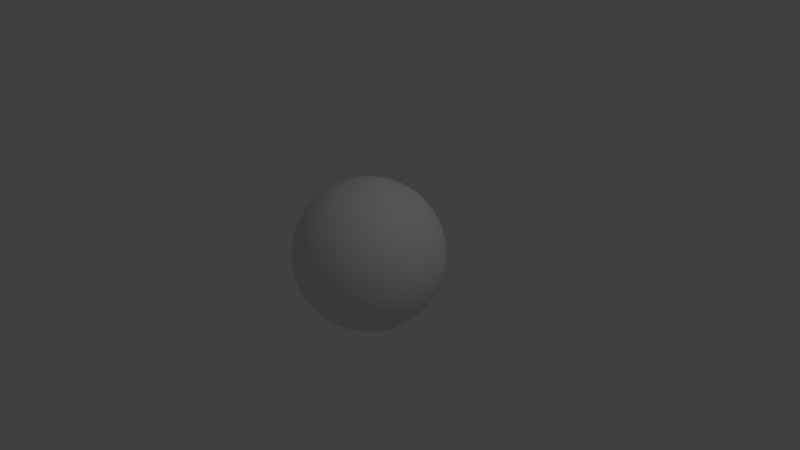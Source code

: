 # Source: VideoVR.blend  (saved by Blender 2.78.0; exported with 4.5.12 LTS)
import bpy
from mathutils import Matrix  # noqa: F401  (used for matrix-valued properties, if any)

bpy.ops.wm.read_factory_settings(use_empty=True)
scene = bpy.context.scene
scene.name = 'Scene'

# ---- collections
col_collection_1 = bpy.data.collections.new('Collection 1'); scene.collection.children.link(col_collection_1)

# ---- world
world_world = bpy.data.worlds.new('World'); scene.world = world_world
world_world.color = (0.05088, 0.05088, 0.05088)
world_world.use_sun_shadow = False
world_world.sun_shadow_jitter_overblur = 0.0
world_world.cycles.sampling_method = 'MANUAL'

# ---- cameras
cam_camera = bpy.data.cameras.new('Camera')
cam_camera.clip_end = 100.0
cam_camera.lens = 35.0
cam_camera.sensor_width = 32.0
cam_camera.sensor_height = 18.0
cam_camera.ortho_scale = 7.314
cam_camera.dof.focus_distance = 0.0
cam_camera.dof.aperture_fstop = 128.0

# ---- lights
light_lamp = bpy.data.lights.new('Lamp', 'POINT')
light_lamp.transmission_factor = 0.0
light_lamp.cutoff_distance = 30.0
light_lamp.energy = 100.0
light_lamp.shadow_buffer_clip_start = 1.001
light_lamp.shadow_soft_size = 0.1
light_lamp.shadow_maximum_resolution = 0.006
light_lamp.use_absolute_resolution = True

# ---- meshes
me_sphere = bpy.data.meshes.new('Sphere')
me_sphere.from_pydata([(0.03806, 0.1913, 0.9808), (0.07466, 0.3753, 0.9239), (0.1084, 0.5449, 0.8315), (0.1379, 0.6935, 0.7071), (0.1622, 0.8155, 0.5556), (0.1802, 0.9061, 0.3827), (0.1913, 0.9619, 0.1951), (0.1951, 0.9808, 7.55e-08), (0.1913, 0.9619, -0.1951), (0.1802, 0.9061, -0.3827), (0.1622, 0.8155, -0.5556), (0.1379, 0.6935, -0.7071), (0.1084, 0.5449, -0.8315), (0.07466, 0.3753, -0.9239), (0.03806, 0.1913, -0.9808), (0.07466, 0.1802, 0.9808), (0.1464, 0.3536, 0.9239), (0.2126, 0.5133, 0.8315), (0.2706, 0.6533, 0.7071), (0.3182, 0.7682, 0.5556), (0.3536, 0.8536, 0.3827), (0.3753, 0.9061, 0.1951), (0.3827, 0.9239, 7.55e-08), (0.3753, 0.9061, -0.1951), (0.3536, 0.8536, -0.3827), (0.3182, 0.7682, -0.5556), (0.2706, 0.6533, -0.7071), (0.2126, 0.5133, -0.8315), (0.1464, 0.3536, -0.9239), (0.07466, 0.1802, -0.9808), (0.1084, 0.1622, 0.9808), (0.2126, 0.3182, 0.9239), (0.3087, 0.4619, 0.8315), (0.3928, 0.5879, 0.7071), (0.4619, 0.6913, 0.5556), (0.5133, 0.7682, 0.3827), (0.5449, 0.8155, 0.1951), (0.5556, 0.8315, 7.55e-08), (0.5449, 0.8155, -0.1951), (0.5133, 0.7682, -0.3827), (0.4619, 0.6913, -0.5556), (0.3928, 0.5879, -0.7071), (0.3087, 0.4619, -0.8315), (0.2126, 0.3182, -0.9239), (0.1084, 0.1622, -0.9808), (0.1379, 0.1379, 0.9808), (0.2706, 0.2706, 0.9239), (0.3928, 0.3928, 0.8315), (0.5, 0.5, 0.7071), (0.5879, 0.5879, 0.5556), (0.6533, 0.6533, 0.3827), (0.6935, 0.6935, 0.1951), (0.7071, 0.7071, 7.55e-08), (0.6935, 0.6935, -0.1951), (0.6533, 0.6533, -0.3827), (0.5879, 0.5879, -0.5556), (0.5, 0.5, -0.7071), (0.3928, 0.3928, -0.8315), (0.2706, 0.2706, -0.9239), (0.1379, 0.1379, -0.9808), (0.1622, 0.1084, 0.9808), (0.3182, 0.2126, 0.9239), (0.4619, 0.3087, 0.8315), (0.5879, 0.3928, 0.7071), (0.6913, 0.4619, 0.5556), (0.7682, 0.5133, 0.3827), (0.8155, 0.5449, 0.1951), (0.8315, 0.5556, 7.55e-08), (0.8155, 0.5449, -0.1951), (0.7682, 0.5133, -0.3827), (0.6913, 0.4619, -0.5556), (0.5879, 0.3928, -0.7071), (0.4619, 0.3087, -0.8315), (0.3182, 0.2126, -0.9239), (0.1622, 0.1084, -0.9808), (4.284e-08, -3.129e-07, -1.008), (0.1802, 0.07466, 0.9808), (0.3536, 0.1464, 0.9239), (0.5133, 0.2126, 0.8315), (0.6533, 0.2706, 0.7071), (0.7682, 0.3182, 0.5556), (0.8536, 0.3536, 0.3827), (0.9061, 0.3753, 0.1951), (0.9239, 0.3827, 7.55e-08), (0.9061, 0.3753, -0.1951), (0.8536, 0.3536, -0.3827), (0.7682, 0.3182, -0.5556), (0.6533, 0.2706, -0.7071), (0.5133, 0.2126, -0.8315), (0.3536, 0.1464, -0.9239), (0.1802, 0.07466, -0.9808), (0.1913, 0.03806, 0.9808), (0.3753, 0.07466, 0.9239), (0.5449, 0.1084, 0.8315), (0.6935, 0.1379, 0.7071), (0.8155, 0.1622, 0.5556), (0.9061, 0.1802, 0.3827), (0.9619, 0.1913, 0.1951), (0.9808, 0.1951, 7.55e-08), (0.9619, 0.1913, -0.1951), (0.9061, 0.1802, -0.3827), (0.8155, 0.1622, -0.5556), (0.6935, 0.1379, -0.7071), (0.5449, 0.1084, -0.8315), (0.3753, 0.07466, -0.9239), (0.1913, 0.03806, -0.9808), (0.1951, -3.266e-07, 0.9808), (0.3827, -3.192e-07, 0.9239), (0.5556, -3.117e-07, 0.8315), (0.7071, -3.192e-07, 0.7071), (0.8315, -3.341e-07, 0.5556), (0.9239, -2.745e-07, 0.3827), (0.9808, -3.937e-07, 0.1951), (1.0, -3.788e-07, 7.55e-08), (0.9808, -3.937e-07, -0.1951), (0.9239, -2.298e-07, -0.3827), (0.8315, -3.341e-07, -0.5556), (0.7071, -3.192e-07, -0.7071), (0.5556, -3.415e-07, -0.8315), (0.3827, -3.043e-07, -0.9239), (0.1951, -3.08e-07, -0.9808), (0.1913, -0.03806, 0.9808), (0.3753, -0.07466, 0.9239), (0.5449, -0.1084, 0.8315), (0.6935, -0.138, 0.7071), (0.8155, -0.1622, 0.5556), (0.9061, -0.1802, 0.3827), (0.9619, -0.1913, 0.1951), (0.9808, -0.1951, 7.55e-08), (0.9619, -0.1913, -0.1951), (0.9061, -0.1802, -0.3827), (0.8155, -0.1622, -0.5556), (0.6935, -0.138, -0.7071), (0.5449, -0.1084, -0.8315), (0.3753, -0.07466, -0.9239), (0.1913, -0.03806, -0.9808), (0.1802, -0.07466, 0.9808), (0.3536, -0.1464, 0.9239), (0.5133, -0.2126, 0.8315), (0.6533, -0.2706, 0.7071), (0.7682, -0.3182, 0.5556), (0.8536, -0.3536, 0.3827), (0.9061, -0.3753, 0.1951), (0.9239, -0.3827, 7.55e-08), (0.9061, -0.3753, -0.1951), (0.8536, -0.3536, -0.3827), (0.7682, -0.3182, -0.5556), (0.6533, -0.2706, -0.7071), (0.5133, -0.2126, -0.8315), (0.3536, -0.1464, -0.9239), (0.1802, -0.07466, -0.9808), (0.1622, -0.1084, 0.9808), (0.3182, -0.2126, 0.9239), (0.4619, -0.3087, 0.8315), (0.5879, -0.3928, 0.7071), (0.6913, -0.4619, 0.5556), (0.7682, -0.5133, 0.3827), (0.8155, -0.5449, 0.1951), (0.8315, -0.5556, 7.55e-08), (0.8155, -0.5449, -0.1951), (0.7682, -0.5133, -0.3827), (0.6913, -0.4619, -0.5556), (0.5879, -0.3928, -0.7071), (0.4619, -0.3087, -0.8315), (0.3182, -0.2126, -0.9239), (0.1622, -0.1084, -0.9808), (0.1379, -0.138, 0.9808), (0.2706, -0.2706, 0.9239), (0.3928, -0.3928, 0.8315), (0.5, -0.5, 0.7071), (0.5879, -0.5879, 0.5556), (0.6533, -0.6533, 0.3827), (0.6935, -0.6935, 0.1951), (0.7071, -0.7071, 7.55e-08), (0.6935, -0.6935, -0.1951), (0.6533, -0.6533, -0.3827), (0.5879, -0.5879, -0.5556), (0.5, -0.5, -0.7071), (0.3928, -0.3928, -0.8315), (0.2706, -0.2706, -0.9239), (0.1379, -0.138, -0.9808), (0.1084, -0.1622, 0.9808), (0.2126, -0.3182, 0.9239), (0.3087, -0.4619, 0.8315), (0.3928, -0.5879, 0.7071), (0.4619, -0.6913, 0.5556), (0.5133, -0.7682, 0.3827), (0.5449, -0.8155, 0.1951), (0.5556, -0.8315, 7.55e-08), (0.5449, -0.8155, -0.1951), (0.5133, -0.7682, -0.3827), (0.4619, -0.6913, -0.5556), (0.3928, -0.5879, -0.7071), (0.3087, -0.4619, -0.8315), (0.2126, -0.3182, -0.9239), (0.1084, -0.1622, -0.9808), (0.07466, -0.1802, 0.9808), (0.1464, -0.3536, 0.9239), (0.2126, -0.5133, 0.8315), (0.2706, -0.6533, 0.7071), (0.3182, -0.7682, 0.5556), (0.3536, -0.8536, 0.3827), (0.3753, -0.9061, 0.1951), (0.3827, -0.9239, 7.55e-08), (0.3753, -0.9061, -0.1951), (0.3536, -0.8536, -0.3827), (0.3182, -0.7682, -0.5556), (0.2706, -0.6533, -0.7071), (0.2126, -0.5133, -0.8315), (0.1464, -0.3536, -0.9239), (0.07466, -0.1802, -0.9808), (0.03806, -0.1913, 0.9808), (0.07466, -0.3753, 0.9239), (0.1084, -0.5449, 0.8315), (0.1379, -0.6935, 0.7071), (0.1622, -0.8155, 0.5556), (0.1802, -0.9061, 0.3827), (0.1913, -0.9619, 0.1951), (0.1951, -0.9808, 7.55e-08), (0.1913, -0.9619, -0.1951), (0.1802, -0.9061, -0.3827), (0.1622, -0.8155, -0.5556), (0.1379, -0.6935, -0.7071), (0.1084, -0.5449, -0.8315), (0.07466, -0.3753, -0.9239), (0.03806, -0.1913, -0.9808), (-7.212e-09, -0.1951, 0.9808), (4.122e-08, -0.3827, 0.9239), (2.632e-08, -0.5556, 0.8315), (-2.584e-08, -0.7071, 0.7071), (-8.544e-08, -0.8315, 0.5556), (6.357e-08, -0.9239, 0.3827), (-8.544e-08, -0.9808, 0.1951), (-1.003e-07, -1.0, 7.55e-08), (-8.544e-08, -0.9808, -0.1951), (6.357e-08, -0.9239, -0.3827), (-8.544e-08, -0.8315, -0.5556), (-2.584e-08, -0.7071, -0.7071), (-1.094e-08, -0.5556, -0.8315), (3.964e-09, -0.3827, -0.9239), (3.964e-09, -0.1951, -0.9808), (-0.03806, -0.1913, 0.9808), (-0.07466, -0.3753, 0.9239), (-0.1084, -0.5449, 0.8315), (-0.1379, -0.6935, 0.7071), (-0.1622, -0.8155, 0.5556), (-0.1802, -0.9061, 0.3827), (-0.1913, -0.9619, 0.1951), (-0.1951, -0.9808, 7.55e-08), (-0.1913, -0.9619, -0.1951), (-0.1802, -0.9061, -0.3827), (-0.1622, -0.8155, -0.5556), (-0.1379, -0.6935, -0.7071), (-0.1084, -0.5449, -0.8315), (-0.07466, -0.3753, -0.9239), (-0.03806, -0.1913, -0.9808), (-0.07466, -0.1802, 0.9808), (-0.1464, -0.3536, 0.9239), (-0.2126, -0.5133, 0.8315), (-0.2706, -0.6533, 0.7071), (-0.3182, -0.7682, 0.5556), (-0.3536, -0.8536, 0.3827), (-0.3753, -0.9061, 0.1951), (-0.3827, -0.9239, 7.55e-08), (-0.3753, -0.9061, -0.1951), (-0.3536, -0.8536, -0.3827), (-0.3182, -0.7682, -0.5556), (-0.2706, -0.6533, -0.7071), (-0.2126, -0.5133, -0.8315), (-0.1464, -0.3536, -0.9239), (-0.07466, -0.1802, -0.9808), (4.284e-08, -3.129e-07, 1.008), (-0.1084, -0.1622, 0.9808), (-0.2126, -0.3182, 0.9239), (-0.3087, -0.4619, 0.8315), (-0.3928, -0.5879, 0.7071), (-0.4619, -0.6913, 0.5556), (-0.5133, -0.7682, 0.3827), (-0.5449, -0.8155, 0.1951), (-0.5556, -0.8315, 7.55e-08), (-0.5449, -0.8155, -0.1951), (-0.5133, -0.7682, -0.3827), (-0.4619, -0.6913, -0.5556), (-0.3928, -0.5879, -0.7071), (-0.3087, -0.4619, -0.8315), (-0.2126, -0.3182, -0.9239), (-0.1084, -0.1622, -0.9808), (-0.1379, -0.138, 0.9808), (-0.2706, -0.2706, 0.9239), (-0.3928, -0.3928, 0.8315), (-0.5, -0.5, 0.7071), (-0.5879, -0.5879, 0.5556), (-0.6533, -0.6533, 0.3827), (-0.6935, -0.6935, 0.1951), (-0.7071, -0.7071, 7.55e-08), (-0.6935, -0.6935, -0.1951), (-0.6533, -0.6533, -0.3827), (-0.5879, -0.5879, -0.5556), (-0.5, -0.5, -0.7071), (-0.3928, -0.3928, -0.8315), (-0.2706, -0.2706, -0.9239), (-0.1379, -0.1379, -0.9808), (-0.1622, -0.1084, 0.9808), (-0.3182, -0.2126, 0.9239), (-0.4619, -0.3087, 0.8315), (-0.5879, -0.3928, 0.7071), (-0.6913, -0.4619, 0.5556), (-0.7682, -0.5133, 0.3827), (-0.8155, -0.5449, 0.1951), (-0.8315, -0.5556, 7.55e-08), (-0.8155, -0.5449, -0.1951), (-0.7682, -0.5133, -0.3827), (-0.6913, -0.4619, -0.5556), (-0.5879, -0.3928, -0.7071), (-0.4619, -0.3087, -0.8315), (-0.3182, -0.2126, -0.9239), (-0.1622, -0.1084, -0.9808), (-0.1802, -0.07466, 0.9808), (-0.3536, -0.1464, 0.9239), (-0.5133, -0.2126, 0.8315), (-0.6533, -0.2706, 0.7071), (-0.7682, -0.3182, 0.5556), (-0.8536, -0.3536, 0.3827), (-0.9061, -0.3753, 0.1951), (-0.9239, -0.3827, 7.55e-08), (-0.9061, -0.3753, -0.1951), (-0.8536, -0.3536, -0.3827), (-0.7682, -0.3182, -0.5556), (-0.6533, -0.2706, -0.7071), (-0.5133, -0.2126, -0.8315), (-0.3536, -0.1464, -0.9239), (-0.1802, -0.07466, -0.9808), (-0.1913, -0.03806, 0.9808), (-0.3753, -0.07466, 0.9239), (-0.5449, -0.1084, 0.8315), (-0.6935, -0.1379, 0.7071), (-0.8155, -0.1622, 0.5556), (-0.9061, -0.1802, 0.3827), (-0.9619, -0.1913, 0.1951), (-0.9808, -0.1951, 7.55e-08), (-0.9619, -0.1913, -0.1951), (-0.9061, -0.1802, -0.3827), (-0.8155, -0.1622, -0.5556), (-0.6935, -0.1379, -0.7071), (-0.5449, -0.1084, -0.8315), (-0.3753, -0.07466, -0.9239), (-0.1913, -0.03806, -0.9808), (-0.1951, -3.117e-07, 0.9808), (-0.3827, -2.819e-07, 0.9239), (-0.5556, -2.819e-07, 0.8315), (-0.7071, -1.851e-07, 0.7071), (-0.8315, -1.404e-07, 0.5556), (-0.9239, -3.192e-07, 0.3827), (-0.9808, -9.567e-08, 0.1951), (-1.0, -1.404e-07, 7.55e-08), (-0.9808, -9.567e-08, -0.1951), (-0.9239, -3.192e-07, -0.3827), (-0.8315, -1.404e-07, -0.5556), (-0.7071, -1.851e-07, -0.7071), (-0.5556, -2.596e-07, -0.8315), (-0.3827, -2.521e-07, -0.9239), (-0.1951, -3.155e-07, -0.9808), (-0.1913, 0.03806, 0.9808), (-0.3753, 0.07466, 0.9239), (-0.5449, 0.1084, 0.8315), (-0.6935, 0.1379, 0.7071), (-0.8155, 0.1622, 0.5556), (-0.9061, 0.1802, 0.3827), (-0.9619, 0.1913, 0.1951), (-0.9808, 0.1951, 7.55e-08), (-0.9619, 0.1913, -0.1951), (-0.9061, 0.1802, -0.3827), (-0.8155, 0.1622, -0.5556), (-0.6935, 0.1379, -0.7071), (-0.5449, 0.1084, -0.8315), (-0.3753, 0.07466, -0.9239), (-0.1913, 0.03806, -0.9808), (-0.1802, 0.07466, 0.9808), (-0.3536, 0.1464, 0.9239), (-0.5133, 0.2126, 0.8315), (-0.6533, 0.2706, 0.7071), (-0.7682, 0.3182, 0.5556), (-0.8536, 0.3536, 0.3827), (-0.9061, 0.3753, 0.1951), (-0.9239, 0.3827, 7.55e-08), (-0.9061, 0.3753, -0.1951), (-0.8536, 0.3536, -0.3827), (-0.7682, 0.3182, -0.5556), (-0.6533, 0.2706, -0.7071), (-0.5133, 0.2126, -0.8315), (-0.3536, 0.1464, -0.9239), (-0.1802, 0.07466, -0.9808), (-0.1622, 0.1084, 0.9808), (-0.3182, 0.2126, 0.9239), (-0.4619, 0.3087, 0.8315), (-0.5879, 0.3928, 0.7071), (-0.6913, 0.4619, 0.5556), (-0.7682, 0.5133, 0.3827), (-0.8155, 0.5449, 0.1951), (-0.8315, 0.5556, 7.55e-08), (-0.8155, 0.5449, -0.1951), (-0.7682, 0.5133, -0.3827), (-0.6913, 0.4619, -0.5556), (-0.5879, 0.3928, -0.7071), (-0.4619, 0.3087, -0.8315), (-0.3182, 0.2126, -0.9239), (-0.1622, 0.1084, -0.9808), (-0.1379, 0.1379, 0.9808), (-0.2706, 0.2706, 0.9239), (-0.3928, 0.3928, 0.8315), (-0.5, 0.5, 0.7071), (-0.5879, 0.5879, 0.5556), (-0.6533, 0.6533, 0.3827), (-0.6935, 0.6935, 0.1951), (-0.7071, 0.7071, 7.55e-08), (-0.6935, 0.6935, -0.1951), (-0.6533, 0.6533, -0.3827), (-0.5879, 0.5879, -0.5556), (-0.5, 0.5, -0.7071), (-0.3928, 0.3928, -0.8315), (-0.2706, 0.2706, -0.9239), (-0.1379, 0.1379, -0.9808), (-0.1084, 0.1622, 0.9808), (-0.2126, 0.3182, 0.9239), (-0.3087, 0.4619, 0.8315), (-0.3928, 0.5879, 0.7071), (-0.4619, 0.6913, 0.5556), (-0.5133, 0.7682, 0.3827), (-0.5449, 0.8155, 0.1951), (-0.5556, 0.8315, 7.55e-08), (-0.5449, 0.8155, -0.1951), (-0.5133, 0.7682, -0.3827), (-0.4619, 0.6913, -0.5556), (-0.3928, 0.5879, -0.7071), (-0.3087, 0.4619, -0.8315), (-0.2126, 0.3182, -0.9239), (-0.1084, 0.1622, -0.9808), (-0.07466, 0.1802, 0.9808), (-0.1464, 0.3536, 0.9239), (-0.2126, 0.5133, 0.8315), (-0.2706, 0.6533, 0.7071), (-0.3182, 0.7682, 0.5556), (-0.3536, 0.8536, 0.3827), (-0.3753, 0.9061, 0.1951), (-0.3827, 0.9239, 7.55e-08), (-0.3753, 0.9061, -0.1951), (-0.3536, 0.8536, -0.3827), (-0.3182, 0.7682, -0.5556), (-0.2706, 0.6533, -0.7071), (-0.2126, 0.5133, -0.8315), (-0.1464, 0.3536, -0.9239), (-0.07466, 0.1802, -0.9808), (-0.03806, 0.1913, 0.9808), (-0.07466, 0.3753, 0.9239), (-0.1084, 0.5449, 0.8315), (-0.1379, 0.6935, 0.7071), (-0.1622, 0.8155, 0.5556), (-0.1802, 0.9061, 0.3827), (-0.1913, 0.9619, 0.1951), (-0.1951, 0.9808, 7.55e-08), (-0.1913, 0.9619, -0.1951), (-0.1802, 0.9061, -0.3827), (-0.1622, 0.8155, -0.5556), (-0.1379, 0.6935, -0.7071), (-0.1084, 0.5449, -0.8315), (-0.07466, 0.3753, -0.9239), (-0.03806, 0.1913, -0.9808), (3.749e-08, 0.1951, 0.9808), (7.847e-08, 0.3827, 0.9239), (1.083e-07, 0.5556, 0.8315), (1.53e-07, 0.7071, 0.7071), (2.722e-07, 0.8315, 0.5556), (6.357e-08, 0.9239, 0.3827), (2.573e-07, 0.9808, 0.1951), (2.722e-07, 1.0, 7.55e-08), (2.573e-07, 0.9808, -0.1951), (6.357e-08, 0.9239, -0.3827), (2.722e-07, 0.8315, -0.5556), (1.53e-07, 0.7071, -0.7071), (1.232e-07, 0.5556, -0.8315), (7.847e-08, 0.3827, -0.9239), (1.514e-08, 0.1951, -0.9808), (4.098e-08, -3.129e-07, 1.008), (4.098e-08, -3.129e-07, -1.008), (4.098e-08, -3.129e-07, 1.008), (4.098e-08, -3.129e-07, -1.008), (4.47e-08, -3.129e-07, 1.008), (4.47e-08, -3.129e-07, -1.008), (4.47e-08, -3.166e-07, 1.008), (4.47e-08, -3.166e-07, -1.008), (4.47e-08, -3.166e-07, 1.008), (4.47e-08, -3.166e-07, -1.008), (4.47e-08, -3.148e-07, 1.008), (4.47e-08, -3.148e-07, -1.008), (4.47e-08, -3.155e-07, 1.008), (4.47e-08, -3.155e-07, -1.008), (4.47e-08, -3.148e-07, 1.008), (4.47e-08, -3.148e-07, -1.008), (4.47e-08, -3.166e-07, 1.008), (4.47e-08, -3.166e-07, -1.008), (4.47e-08, -3.166e-07, 1.008), (4.47e-08, -3.166e-07, -1.008), (4.47e-08, -3.129e-07, 1.008), (4.47e-08, -3.129e-07, -1.008), (4.098e-08, -3.129e-07, 1.008), (4.098e-08, -3.129e-07, -1.008), (4.098e-08, -3.129e-07, 1.008), (4.098e-08, -3.129e-07, -1.008), (4.284e-08, -3.129e-07, 1.008), (4.284e-08, -3.129e-07, -1.008), (4.232e-08, -3.129e-07, 1.008), (4.232e-08, -3.129e-07, -1.008), (4.284e-08, -3.129e-07, 1.008), (4.284e-08, -3.129e-07, -1.008), (4.098e-08, -3.129e-07, 1.008), (4.098e-08, -3.129e-07, -1.008), (4.098e-08, -3.129e-07, 1.008), (4.098e-08, -3.129e-07, -1.008), (4.47e-08, -3.129e-07, 1.008), (4.47e-08, -3.129e-07, -1.008), (4.47e-08, -3.166e-07, 1.008), (4.47e-08, -3.166e-07, -1.008), (4.47e-08, -3.166e-07, 1.008), (4.47e-08, -3.166e-07, -1.008), (4.47e-08, -3.148e-07, 1.008), (4.47e-08, -3.148e-07, -1.008), (4.47e-08, -3.155e-07, 1.008), (4.47e-08, -3.155e-07, -1.008), (4.47e-08, -3.148e-07, 1.008), (4.47e-08, -3.148e-07, -1.008), (4.47e-08, -3.166e-07, 1.008), (4.47e-08, -3.166e-07, -1.008), (4.47e-08, -3.166e-07, 1.008), (4.47e-08, -3.166e-07, -1.008), (4.47e-08, -3.129e-07, 1.008), (4.47e-08, -3.129e-07, -1.008), (4.098e-08, -3.129e-07, 1.008), (4.098e-08, -3.129e-07, -1.008), (4.098e-08, -3.129e-07, 1.008), (4.098e-08, -3.129e-07, -1.008), (4.284e-08, -3.129e-07, 1.008), (4.284e-08, -3.129e-07, -1.008), (4.232e-08, -3.129e-07, 1.008), (4.232e-08, -3.129e-07, -1.008)], [], [(473, 472, 5, 6), (481, 480, 13, 14), (474, 473, 6, 7), (150, 165, 501, 499), (240, 255, 513, 511), (475, 474, 7, 8), (468, 467, 0, 1), (476, 475, 8, 9), (469, 468, 1, 2), (477, 476, 9, 10), (470, 469, 2, 3), (478, 477, 10, 11), (471, 470, 3, 4), (479, 478, 11, 12), (472, 471, 4, 5), (480, 479, 12, 13), (5, 4, 19, 20), (13, 12, 27, 28), (6, 5, 20, 21), (14, 13, 28, 29), (7, 6, 21, 22), (15, 0, 271, 482), (59, 74, 489, 487), (8, 7, 22, 23), (1, 0, 15, 16), (9, 8, 23, 24), (2, 1, 16, 17), (10, 9, 24, 25), (3, 2, 17, 18), (11, 10, 25, 26), (4, 3, 18, 19), (12, 11, 26, 27), (24, 23, 38, 39), (17, 16, 31, 32), (25, 24, 39, 40), (18, 17, 32, 33), (26, 25, 40, 41), (19, 18, 33, 34), (27, 26, 41, 42), (20, 19, 34, 35), (28, 27, 42, 43), (21, 20, 35, 36), (29, 28, 43, 44), (22, 21, 36, 37), (437, 422, 536, 538), (347, 332, 524, 526), (23, 22, 37, 38), (16, 15, 30, 31), (43, 42, 57, 58), (36, 35, 50, 51), (44, 43, 58, 59), (37, 36, 51, 52), (166, 151, 500, 502), (211, 196, 506, 508), (38, 37, 52, 53), (31, 30, 45, 46), (39, 38, 53, 54), (32, 31, 46, 47), (40, 39, 54, 55), (33, 32, 47, 48), (41, 40, 55, 56), (34, 33, 48, 49), (42, 41, 56, 57), (35, 34, 49, 50), (47, 46, 61, 62), (55, 54, 69, 70), (48, 47, 62, 63), (56, 55, 70, 71), (49, 48, 63, 64), (57, 56, 71, 72), (50, 49, 64, 65), (58, 57, 72, 73), (51, 50, 65, 66), (59, 58, 73, 74), (52, 51, 66, 67), (301, 316, 521, 519), (106, 91, 492, 494), (53, 52, 67, 68), (46, 45, 60, 61), (54, 53, 68, 69), (66, 65, 81, 82), (74, 73, 89, 90), (67, 66, 82, 83), (391, 406, 533, 531), (60, 45, 486, 488), (68, 67, 83, 84), (61, 60, 76, 77), (69, 68, 84, 85), (62, 61, 77, 78), (70, 69, 85, 86), (63, 62, 78, 79), (71, 70, 86, 87), (64, 63, 79, 80), (72, 71, 87, 88), (65, 64, 80, 81), (73, 72, 88, 89), (86, 85, 100, 101), (79, 78, 93, 94), (87, 86, 101, 102), (80, 79, 94, 95), (88, 87, 102, 103), (81, 80, 95, 96), (89, 88, 103, 104), (82, 81, 96, 97), (90, 89, 104, 105), (83, 82, 97, 98), (256, 241, 512, 514), (346, 361, 527, 525), (84, 83, 98, 99), (77, 76, 91, 92), (85, 84, 99, 100), (78, 77, 92, 93), (105, 104, 119, 120), (98, 97, 112, 113), (0, 467, 542, 271), (105, 120, 495, 493), (99, 98, 113, 114), (92, 91, 106, 107), (100, 99, 114, 115), (93, 92, 107, 108), (101, 100, 115, 116), (94, 93, 108, 109), (102, 101, 116, 117), (95, 94, 109, 110), (103, 102, 117, 118), (96, 95, 110, 111), (104, 103, 118, 119), (97, 96, 111, 112), (117, 116, 131, 132), (110, 109, 124, 125), (118, 117, 132, 133), (111, 110, 125, 126), (119, 118, 133, 134), (112, 111, 126, 127), (120, 119, 134, 135), (113, 112, 127, 128), (14, 29, 483, 75), (76, 60, 488, 490), (114, 113, 128, 129), (107, 106, 121, 122), (115, 114, 129, 130), (108, 107, 122, 123), (116, 115, 130, 131), (109, 108, 123, 124), (302, 287, 518, 520), (362, 347, 526, 528), (129, 128, 143, 144), (122, 121, 136, 137), (130, 129, 144, 145), (123, 122, 137, 138), (131, 130, 145, 146), (124, 123, 138, 139), (132, 131, 146, 147), (125, 124, 139, 140), (133, 132, 147, 148), (126, 125, 140, 141), (134, 133, 148, 149), (127, 126, 141, 142), (135, 134, 149, 150), (128, 127, 142, 143), (140, 139, 154, 155), (148, 147, 162, 163), (141, 140, 155, 156), (149, 148, 163, 164), (142, 141, 156, 157), (150, 149, 164, 165), (143, 142, 157, 158), (121, 106, 494, 496), (165, 180, 503, 501), (144, 143, 158, 159), (137, 136, 151, 152), (145, 144, 159, 160), (138, 137, 152, 153), (146, 145, 160, 161), (139, 138, 153, 154), (147, 146, 161, 162), (159, 158, 173, 174), (152, 151, 166, 167), (160, 159, 174, 175), (153, 152, 167, 168), (161, 160, 175, 176), (154, 153, 168, 169), (162, 161, 176, 177), (155, 154, 169, 170), (163, 162, 177, 178), (156, 155, 170, 171), (164, 163, 178, 179), (157, 156, 171, 172), (165, 164, 179, 180), (158, 157, 172, 173), (436, 451, 539, 537), (30, 15, 482, 484), (178, 177, 192, 193), (171, 170, 185, 186), (179, 178, 193, 194), (172, 171, 186, 187), (180, 179, 194, 195), (173, 172, 187, 188), (255, 270, 515, 513), (452, 437, 538, 540), (174, 173, 188, 189), (167, 166, 181, 182), (175, 174, 189, 190), (168, 167, 182, 183), (176, 175, 190, 191), (169, 168, 183, 184), (177, 176, 191, 192), (170, 169, 184, 185), (182, 181, 196, 197), (190, 189, 204, 205), (183, 182, 197, 198), (191, 190, 205, 206), (184, 183, 198, 199), (192, 191, 206, 207), (185, 184, 199, 200), (193, 192, 207, 208), (186, 185, 200, 201), (194, 193, 208, 209), (187, 186, 201, 202), (195, 194, 209, 210), (188, 187, 202, 203), (120, 135, 497, 495), (210, 225, 509, 507), (189, 188, 203, 204), (201, 200, 215, 216), (209, 208, 223, 224), (202, 201, 216, 217), (210, 209, 224, 225), (203, 202, 217, 218), (407, 392, 532, 534), (317, 302, 520, 522), (204, 203, 218, 219), (197, 196, 211, 212), (205, 204, 219, 220), (198, 197, 212, 213), (206, 205, 220, 221), (199, 198, 213, 214), (207, 206, 221, 222), (200, 199, 214, 215), (208, 207, 222, 223), (220, 219, 234, 235), (213, 212, 227, 228), (221, 220, 235, 236), (214, 213, 228, 229), (222, 221, 236, 237), (215, 214, 229, 230), (223, 222, 237, 238), (216, 215, 230, 231), (224, 223, 238, 239), (217, 216, 231, 232), (225, 224, 239, 240), (218, 217, 232, 233), (481, 14, 75, 543), (29, 44, 485, 483), (219, 218, 233, 234), (212, 211, 226, 227), (239, 238, 253, 254), (232, 231, 246, 247), (240, 239, 254, 255), (233, 232, 247, 248), (361, 376, 529, 527), (451, 466, 541, 539), (234, 233, 248, 249), (227, 226, 241, 242), (235, 234, 249, 250), (228, 227, 242, 243), (236, 235, 250, 251), (229, 228, 243, 244), (237, 236, 251, 252), (230, 229, 244, 245), (238, 237, 252, 253), (231, 230, 245, 246), (251, 250, 265, 266), (244, 243, 258, 259), (252, 251, 266, 267), (245, 244, 259, 260), (253, 252, 267, 268), (246, 245, 260, 261), (254, 253, 268, 269), (247, 246, 261, 262), (255, 254, 269, 270), (248, 247, 262, 263), (226, 211, 508, 510), (74, 90, 491, 489), (249, 248, 263, 264), (242, 241, 256, 257), (250, 249, 264, 265), (243, 242, 257, 258), (270, 269, 285, 286), (263, 262, 278, 279), (392, 377, 530, 532), (316, 331, 523, 521), (264, 263, 279, 280), (257, 256, 272, 273), (265, 264, 280, 281), (258, 257, 273, 274), (266, 265, 281, 282), (259, 258, 274, 275), (267, 266, 282, 283), (260, 259, 275, 276), (268, 267, 283, 284), (261, 260, 276, 277), (269, 268, 284, 285), (262, 261, 277, 278), (275, 274, 289, 290), (283, 282, 297, 298), (276, 275, 290, 291), (284, 283, 298, 299), (277, 276, 291, 292), (285, 284, 299, 300), (278, 277, 292, 293), (286, 285, 300, 301), (279, 278, 293, 294), (332, 317, 522, 524), (181, 166, 502, 504), (280, 279, 294, 295), (273, 272, 287, 288), (281, 280, 295, 296), (274, 273, 288, 289), (282, 281, 296, 297), (294, 293, 308, 309), (272, 256, 514, 516), (422, 407, 534, 536), (295, 294, 309, 310), (288, 287, 302, 303), (296, 295, 310, 311), (289, 288, 303, 304), (297, 296, 311, 312), (290, 289, 304, 305), (298, 297, 312, 313), (291, 290, 305, 306), (299, 298, 313, 314), (292, 291, 306, 307), (300, 299, 314, 315), (293, 292, 307, 308), (301, 300, 315, 316), (313, 312, 327, 328), (306, 305, 320, 321), (314, 313, 328, 329), (307, 306, 321, 322), (315, 314, 329, 330), (308, 307, 322, 323), (316, 315, 330, 331), (309, 308, 323, 324), (91, 76, 490, 492), (45, 30, 484, 486), (310, 309, 324, 325), (303, 302, 317, 318), (311, 310, 325, 326), (304, 303, 318, 319), (312, 311, 326, 327), (305, 304, 319, 320), (406, 421, 535, 533), (180, 195, 505, 503), (325, 324, 339, 340), (318, 317, 332, 333), (326, 325, 340, 341), (319, 318, 333, 334), (327, 326, 341, 342), (320, 319, 334, 335), (328, 327, 342, 343), (321, 320, 335, 336), (329, 328, 343, 344), (322, 321, 336, 337), (330, 329, 344, 345), (323, 322, 337, 338), (331, 330, 345, 346), (324, 323, 338, 339), (336, 335, 350, 351), (344, 343, 358, 359), (337, 336, 351, 352), (345, 344, 359, 360), (338, 337, 352, 353), (346, 345, 360, 361), (339, 338, 353, 354), (225, 240, 511, 509), (467, 452, 540, 542), (340, 339, 354, 355), (333, 332, 347, 348), (341, 340, 355, 356), (334, 333, 348, 349), (342, 341, 356, 357), (335, 334, 349, 350), (343, 342, 357, 358), (355, 354, 369, 370), (348, 347, 362, 363), (356, 355, 370, 371), (349, 348, 363, 364), (357, 356, 371, 372), (350, 349, 364, 365), (358, 357, 372, 373), (351, 350, 365, 366), (359, 358, 373, 374), (352, 351, 366, 367), (360, 359, 374, 375), (353, 352, 367, 368), (361, 360, 375, 376), (354, 353, 368, 369), (90, 105, 493, 491), (287, 272, 516, 518), (374, 373, 388, 389), (367, 366, 381, 382), (375, 374, 389, 390), (368, 367, 382, 383), (376, 375, 390, 391), (369, 368, 383, 384), (377, 362, 528, 530), (421, 436, 537, 535), (370, 369, 384, 385), (363, 362, 377, 378), (371, 370, 385, 386), (364, 363, 378, 379), (372, 371, 386, 387), (365, 364, 379, 380), (373, 372, 387, 388), (366, 365, 380, 381), (386, 385, 400, 401), (379, 378, 393, 394), (387, 386, 401, 402), (380, 379, 394, 395), (388, 387, 402, 403), (381, 380, 395, 396), (389, 388, 403, 404), (382, 381, 396, 397), (390, 389, 404, 405), (383, 382, 397, 398), (391, 390, 405, 406), (384, 383, 398, 399), (135, 150, 499, 497), (44, 59, 487, 485), (385, 384, 399, 400), (378, 377, 392, 393), (405, 404, 419, 420), (398, 397, 412, 413), (406, 405, 420, 421), (399, 398, 413, 414), (270, 286, 517, 515), (331, 346, 525, 523), (400, 399, 414, 415), (393, 392, 407, 408), (401, 400, 415, 416), (394, 393, 408, 409), (402, 401, 416, 417), (395, 394, 409, 410), (403, 402, 417, 418), (396, 395, 410, 411), (404, 403, 418, 419), (397, 396, 411, 412), (409, 408, 423, 424), (417, 416, 431, 432), (410, 409, 424, 425), (418, 417, 432, 433), (411, 410, 425, 426), (419, 418, 433, 434), (412, 411, 426, 427), (420, 419, 434, 435), (413, 412, 427, 428), (421, 420, 435, 436), (414, 413, 428, 429), (136, 121, 496, 498), (196, 181, 504, 506), (415, 414, 429, 430), (408, 407, 422, 423), (416, 415, 430, 431), (428, 427, 442, 443), (436, 435, 450, 451), (429, 428, 443, 444), (241, 226, 510, 512), (286, 301, 519, 517), (430, 429, 444, 445), (423, 422, 437, 438), (431, 430, 445, 446), (424, 423, 438, 439), (432, 431, 446, 447), (425, 424, 439, 440), (433, 432, 447, 448), (426, 425, 440, 441), (434, 433, 448, 449), (427, 426, 441, 442), (435, 434, 449, 450), (447, 446, 461, 462), (440, 439, 454, 455), (448, 447, 462, 463), (441, 440, 455, 456), (449, 448, 463, 464), (442, 441, 456, 457), (450, 449, 464, 465), (443, 442, 457, 458), (451, 450, 465, 466), (444, 443, 458, 459), (376, 391, 531, 529), (151, 136, 498, 500), (445, 444, 459, 460), (438, 437, 452, 453), (446, 445, 460, 461), (439, 438, 453, 454), (466, 465, 480, 481), (459, 458, 473, 474), (466, 481, 543, 541), (195, 210, 507, 505), (460, 459, 474, 475), (453, 452, 467, 468), (461, 460, 475, 476), (454, 453, 468, 469), (462, 461, 476, 477), (455, 454, 469, 470), (463, 462, 477, 478), (456, 455, 470, 471), (464, 463, 478, 479), (457, 456, 471, 472), (465, 464, 479, 480), (458, 457, 472, 473)])
me_sphere.polygons.foreach_set('use_smooth', [True] * 512)
_uv = me_sphere.uv_layers.new(name='UVMap')
_uv.uv.foreach_set('vector', [0.5, 0.5663, 0.5, 0.6327, 0.4687, 0.6327, 0.4687, 0.5663, 0.5, 0.03568, 0.5, 0.102, 0.4687, 0.102, 0.4687, 0.03568, 0.5, 0.5, 0.5, 0.5663, 0.4687, 0.5663, 0.4687, 0.5, 0.1875, 0.03568, 0.1562, 0.03568, 0.1562, 0.0, 0.1875, 0.0, 1.0, 0.03568, 0.9687, 0.03568, 0.9688, 0.0, 1.0, 0.0, 0.5, 0.4337, 0.5, 0.5, 0.4687, 0.5, 0.4687, 0.4337, 0.5, 0.898, 0.5, 0.9643, 0.4687, 0.9643, 0.4687, 0.898, 0.5, 0.3673, 0.5, 0.4337, 0.4687, 0.4337, 0.4687, 0.3673, 0.5, 0.8317, 0.5, 0.898, 0.4687, 0.898, 0.4687, 0.8317, 0.5, 0.301, 0.5, 0.3673, 0.4687, 0.3673, 0.4687, 0.301, 0.5, 0.7653, 0.5, 0.8317, 0.4687, 0.8317, 0.4687, 0.7653, 0.5, 0.2347, 0.5, 0.301, 0.4687, 0.301, 0.4687, 0.2347, 0.5, 0.699, 0.5, 0.7653, 0.4687, 0.7653, 0.4687, 0.699, 0.5, 0.1683, 0.5, 0.2347, 0.4687, 0.2347, 0.4687, 0.1683, 0.5, 0.6327, 0.5, 0.699, 0.4687, 0.699, 0.4687, 0.6327, 0.5, 0.102, 0.5, 0.1683, 0.4687, 0.1683, 0.4687, 0.102, 0.4687, 0.6327, 0.4687, 0.699, 0.4375, 0.699, 0.4375, 0.6327, 0.4687, 0.102, 0.4687, 0.1683, 0.4375, 0.1683, 0.4375, 0.102, 0.4687, 0.5663, 0.4687, 0.6327, 0.4375, 0.6327, 0.4375, 0.5663, 0.4687, 0.03568, 0.4687, 0.102, 0.4375, 0.102, 0.4375, 0.03568, 0.4687, 0.5, 0.4687, 0.5663, 0.4375, 0.5663, 0.4375, 0.5, 0.4375, 0.9643, 0.4687, 0.9643, 0.4687, 1.0, 0.4375, 1.0, 0.375, 0.03568, 0.3437, 0.03568, 0.3437, 0.0, 0.375, 0.0, 0.4687, 0.4337, 0.4687, 0.5, 0.4375, 0.5, 0.4375, 0.4337, 0.4687, 0.898, 0.4687, 0.9643, 0.4375, 0.9643, 0.4375, 0.898, 0.4687, 0.3673, 0.4687, 0.4337, 0.4375, 0.4337, 0.4375, 0.3673, 0.4687, 0.8317, 0.4687, 0.898, 0.4375, 0.898, 0.4375, 0.8317, 0.4687, 0.301, 0.4687, 0.3673, 0.4375, 0.3673, 0.4375, 0.301, 0.4687, 0.7653, 0.4687, 0.8317, 0.4375, 0.8317, 0.4375, 0.7653, 0.4687, 0.2347, 0.4687, 0.301, 0.4375, 0.301, 0.4375, 0.2347, 0.4687, 0.699, 0.4687, 0.7653, 0.4375, 0.7653, 0.4375, 0.699, 0.4687, 0.1683, 0.4687, 0.2347, 0.4375, 0.2347, 0.4375, 0.1683, 0.4375, 0.3673, 0.4375, 0.4337, 0.4062, 0.4337, 0.4062, 0.3673, 0.4375, 0.8317, 0.4375, 0.898, 0.4062, 0.898, 0.4062, 0.8317, 0.4375, 0.301, 0.4375, 0.3673, 0.4062, 0.3673, 0.4062, 0.301, 0.4375, 0.7653, 0.4375, 0.8317, 0.4062, 0.8317, 0.4062, 0.7653, 0.4375, 0.2347, 0.4375, 0.301, 0.4062, 0.301, 0.4062, 0.2347, 0.4375, 0.699, 0.4375, 0.7653, 0.4062, 0.7653, 0.4062, 0.699, 0.4375, 0.1683, 0.4375, 0.2347, 0.4062, 0.2347, 0.4062, 0.1683, 0.4375, 0.6327, 0.4375, 0.699, 0.4062, 0.699, 0.4062, 0.6327, 0.4375, 0.102, 0.4375, 0.1683, 0.4062, 0.1683, 0.4062, 0.102, 0.4375, 0.5663, 0.4375, 0.6327, 0.4062, 0.6327, 0.4062, 0.5663, 0.4375, 0.03568, 0.4375, 0.102, 0.4062, 0.102, 0.4062, 0.03568, 0.4375, 0.5, 0.4375, 0.5663, 0.4062, 0.5663, 0.4062, 0.5, 0.5625, 0.9643, 0.5938, 0.9643, 0.5938, 1.0, 0.5625, 1.0, 0.75, 0.9643, 0.7813, 0.9643, 0.7813, 1.0, 0.75, 1.0, 0.4375, 0.4337, 0.4375, 0.5, 0.4062, 0.5, 0.4062, 0.4337, 0.4375, 0.898, 0.4375, 0.9643, 0.4062, 0.9643, 0.4062, 0.898, 0.4062, 0.102, 0.4062, 0.1683, 0.375, 0.1683, 0.375, 0.102, 0.4062, 0.5663, 0.4062, 0.6327, 0.375, 0.6327, 0.375, 0.5663, 0.4062, 0.03568, 0.4062, 0.102, 0.375, 0.102, 0.375, 0.03568, 0.4062, 0.5, 0.4062, 0.5663, 0.375, 0.5663, 0.375, 0.5, 0.125, 0.9643, 0.1562, 0.9643, 0.1562, 1.0, 0.125, 1.0, 0.03125, 0.9643, 0.0625, 0.9643, 0.0625, 1.0, 0.03125, 1.0, 0.4062, 0.4337, 0.4062, 0.5, 0.375, 0.5, 0.375, 0.4337, 0.4062, 0.898, 0.4062, 0.9643, 0.375, 0.9643, 0.375, 0.898, 0.4062, 0.3673, 0.4062, 0.4337, 0.375, 0.4337, 0.375, 0.3673, 0.4062, 0.8317, 0.4062, 0.898, 0.375, 0.898, 0.375, 0.8317, 0.4062, 0.301, 0.4062, 0.3673, 0.375, 0.3673, 0.375, 0.301, 0.4062, 0.7653, 0.4062, 0.8317, 0.375, 0.8317, 0.375, 0.7653, 0.4062, 0.2347, 0.4062, 0.301, 0.375, 0.301, 0.375, 0.2347, 0.4062, 0.699, 0.4062, 0.7653, 0.375, 0.7653, 0.375, 0.699, 0.4062, 0.1683, 0.4062, 0.2347, 0.375, 0.2347, 0.375, 0.1683, 0.4062, 0.6327, 0.4062, 0.699, 0.375, 0.699, 0.375, 0.6327, 0.375, 0.8317, 0.375, 0.898, 0.3437, 0.898, 0.3437, 0.8317, 0.375, 0.301, 0.375, 0.3673, 0.3437, 0.3673, 0.3437, 0.301, 0.375, 0.7653, 0.375, 0.8317, 0.3437, 0.8317, 0.3437, 0.7653, 0.375, 0.2347, 0.375, 0.301, 0.3437, 0.301, 0.3437, 0.2347, 0.375, 0.699, 0.375, 0.7653, 0.3437, 0.7653, 0.3437, 0.699, 0.375, 0.1683, 0.375, 0.2347, 0.3437, 0.2347, 0.3437, 0.1683, 0.375, 0.6327, 0.375, 0.699, 0.3437, 0.699, 0.3437, 0.6327, 0.375, 0.102, 0.375, 0.1683, 0.3437, 0.1683, 0.3437, 0.102, 0.375, 0.5663, 0.375, 0.6327, 0.3437, 0.6327, 0.3437, 0.5663, 0.375, 0.03568, 0.375, 0.102, 0.3437, 0.102, 0.3437, 0.03568, 0.375, 0.5, 0.375, 0.5663, 0.3437, 0.5663, 0.3437, 0.5, 0.875, 0.03568, 0.8438, 0.03568, 0.8438, 0.0, 0.875, 0.0, 0.25, 0.9643, 0.2812, 0.9643, 0.2812, 1.0, 0.25, 1.0, 0.375, 0.4337, 0.375, 0.5, 0.3437, 0.5, 0.3437, 0.4337, 0.375, 0.898, 0.375, 0.9643, 0.3437, 0.9643, 0.3437, 0.898, 0.375, 0.3673, 0.375, 0.4337, 0.3437, 0.4337, 0.3437, 0.3673, 0.3437, 0.5663, 0.3437, 0.6327, 0.3125, 0.6327, 0.3125, 0.5663, 0.3437, 0.03568, 0.3437, 0.102, 0.3125, 0.102, 0.3125, 0.03568, 0.3437, 0.5, 0.3437, 0.5663, 0.3125, 0.5663, 0.3125, 0.5, 0.6875, 0.03568, 0.6563, 0.03568, 0.6563, 0.0, 0.6875, 0.0, 0.3437, 0.9643, 0.375, 0.9643, 0.375, 1.0, 0.3437, 1.0, 0.3437, 0.4337, 0.3437, 0.5, 0.3125, 0.5, 0.3125, 0.4337, 0.3437, 0.898, 0.3437, 0.9643, 0.3125, 0.9643, 0.3125, 0.898, 0.3437, 0.3673, 0.3437, 0.4337, 0.3125, 0.4337, 0.3125, 0.3673, 0.3437, 0.8317, 0.3437, 0.898, 0.3125, 0.898, 0.3125, 0.8317, 0.3437, 0.301, 0.3437, 0.3673, 0.3125, 0.3673, 0.3125, 0.301, 0.3437, 0.7653, 0.3437, 0.8317, 0.3125, 0.8317, 0.3125, 0.7653, 0.3437, 0.2347, 0.3437, 0.301, 0.3125, 0.301, 0.3125, 0.2347, 0.3437, 0.699, 0.3437, 0.7653, 0.3125, 0.7653, 0.3125, 0.699, 0.3437, 0.1683, 0.3437, 0.2347, 0.3125, 0.2347, 0.3125, 0.1683, 0.3437, 0.6327, 0.3437, 0.699, 0.3125, 0.699, 0.3125, 0.6327, 0.3437, 0.102, 0.3437, 0.1683, 0.3125, 0.1683, 0.3125, 0.102, 0.3125, 0.301, 0.3125, 0.3673, 0.2812, 0.3673, 0.2812, 0.301, 0.3125, 0.7653, 0.3125, 0.8317, 0.2812, 0.8317, 0.2812, 0.7653, 0.3125, 0.2347, 0.3125, 0.301, 0.2812, 0.301, 0.2812, 0.2347, 0.3125, 0.699, 0.3125, 0.7653, 0.2812, 0.7653, 0.2812, 0.699, 0.3125, 0.1683, 0.3125, 0.2347, 0.2812, 0.2347, 0.2812, 0.1683, 0.3125, 0.6327, 0.3125, 0.699, 0.2812, 0.699, 0.2812, 0.6327, 0.3125, 0.102, 0.3125, 0.1683, 0.2812, 0.1683, 0.2812, 0.102, 0.3125, 0.5663, 0.3125, 0.6327, 0.2812, 0.6327, 0.2812, 0.5663, 0.3125, 0.03568, 0.3125, 0.102, 0.2812, 0.102, 0.2812, 0.03568, 0.3125, 0.5, 0.3125, 0.5663, 0.2812, 0.5663, 0.2812, 0.5, 0.9375, 0.9643, 0.9687, 0.9643, 0.9688, 1.0, 0.9375, 1.0, 0.7813, 0.03568, 0.75, 0.03568, 0.75, 0.0, 0.7813, 0.0, 0.3125, 0.4337, 0.3125, 0.5, 0.2812, 0.5, 0.2812, 0.4337, 0.3125, 0.898, 0.3125, 0.9643, 0.2812, 0.9643, 0.2812, 0.898, 0.3125, 0.3673, 0.3125, 0.4337, 0.2812, 0.4337, 0.2812, 0.3673, 0.3125, 0.8317, 0.3125, 0.898, 0.2812, 0.898, 0.2812, 0.8317, 0.2812, 0.03568, 0.2812, 0.102, 0.25, 0.102, 0.25, 0.03568, 0.2812, 0.5, 0.2812, 0.5663, 0.25, 0.5663, 0.25, 0.5, 0.4687, 0.9643, 0.5, 0.9643, 0.5, 1.0, 0.4687, 1.0, 0.2812, 0.03568, 0.25, 0.03568, 0.25, 0.0, 0.2812, 0.0, 0.2812, 0.4337, 0.2812, 0.5, 0.25, 0.5, 0.25, 0.4337, 0.2812, 0.898, 0.2812, 0.9643, 0.25, 0.9643, 0.25, 0.898, 0.2812, 0.3673, 0.2812, 0.4337, 0.25, 0.4337, 0.25, 0.3673, 0.2812, 0.8317, 0.2812, 0.898, 0.25, 0.898, 0.25, 0.8317, 0.2812, 0.301, 0.2812, 0.3673, 0.25, 0.3673, 0.25, 0.301, 0.2812, 0.7653, 0.2812, 0.8317, 0.25, 0.8317, 0.25, 0.7653, 0.2812, 0.2347, 0.2812, 0.301, 0.25, 0.301, 0.25, 0.2347, 0.2812, 0.699, 0.2812, 0.7653, 0.25, 0.7653, 0.25, 0.699, 0.2812, 0.1683, 0.2812, 0.2347, 0.25, 0.2347, 0.25, 0.1683, 0.2812, 0.6327, 0.2812, 0.699, 0.25, 0.699, 0.25, 0.6327, 0.2812, 0.102, 0.2812, 0.1683, 0.25, 0.1683, 0.25, 0.102, 0.2812, 0.5663, 0.2812, 0.6327, 0.25, 0.6327, 0.25, 0.5663, 0.25, 0.2347, 0.25, 0.301, 0.2187, 0.301, 0.2187, 0.2347, 0.25, 0.699, 0.25, 0.7653, 0.2187, 0.7653, 0.2187, 0.699, 0.25, 0.1683, 0.25, 0.2347, 0.2187, 0.2347, 0.2187, 0.1683, 0.25, 0.6327, 0.25, 0.699, 0.2187, 0.699, 0.2187, 0.6327, 0.25, 0.102, 0.25, 0.1683, 0.2187, 0.1683, 0.2187, 0.102, 0.25, 0.5663, 0.25, 0.6327, 0.2187, 0.6327, 0.2187, 0.5663, 0.25, 0.03568, 0.25, 0.102, 0.2187, 0.102, 0.2187, 0.03568, 0.25, 0.5, 0.25, 0.5663, 0.2187, 0.5663, 0.2187, 0.5, 0.4687, 0.03568, 0.4375, 0.03568, 0.4375, 0.0, 0.4687, 0.0, 0.3125, 0.9643, 0.3437, 0.9643, 0.3437, 1.0, 0.3125, 1.0, 0.25, 0.4337, 0.25, 0.5, 0.2187, 0.5, 0.2187, 0.4337, 0.25, 0.898, 0.25, 0.9643, 0.2187, 0.9643, 0.2187, 0.898, 0.25, 0.3673, 0.25, 0.4337, 0.2187, 0.4337, 0.2187, 0.3673, 0.25, 0.8317, 0.25, 0.898, 0.2187, 0.898, 0.2187, 0.8317, 0.25, 0.301, 0.25, 0.3673, 0.2187, 0.3673, 0.2187, 0.301, 0.25, 0.7653, 0.25, 0.8317, 0.2187, 0.8317, 0.2187, 0.7653, 0.8438, 0.9643, 0.875, 0.9643, 0.875, 1.0, 0.8438, 1.0, 0.7188, 0.9643, 0.75, 0.9643, 0.75, 1.0, 0.7188, 1.0, 0.2187, 0.4337, 0.2187, 0.5, 0.1875, 0.5, 0.1875, 0.4337, 0.2187, 0.898, 0.2187, 0.9643, 0.1875, 0.9643, 0.1875, 0.898, 0.2187, 0.3673, 0.2187, 0.4337, 0.1875, 0.4337, 0.1875, 0.3673, 0.2187, 0.8317, 0.2187, 0.898, 0.1875, 0.898, 0.1875, 0.8317, 0.2187, 0.301, 0.2187, 0.3673, 0.1875, 0.3673, 0.1875, 0.301, 0.2187, 0.7653, 0.2187, 0.8317, 0.1875, 0.8317, 0.1875, 0.7653, 0.2187, 0.2347, 0.2187, 0.301, 0.1875, 0.301, 0.1875, 0.2347, 0.2187, 0.699, 0.2187, 0.7653, 0.1875, 0.7653, 0.1875, 0.699, 0.2187, 0.1683, 0.2187, 0.2347, 0.1875, 0.2347, 0.1875, 0.1683, 0.2187, 0.6327, 0.2187, 0.699, 0.1875, 0.699, 0.1875, 0.6327, 0.2187, 0.102, 0.2187, 0.1683, 0.1875, 0.1683, 0.1875, 0.102, 0.2187, 0.5663, 0.2187, 0.6327, 0.1875, 0.6327, 0.1875, 0.5663, 0.2187, 0.03568, 0.2187, 0.102, 0.1875, 0.102, 0.1875, 0.03568, 0.2187, 0.5, 0.2187, 0.5663, 0.1875, 0.5663, 0.1875, 0.5, 0.1875, 0.699, 0.1875, 0.7653, 0.1562, 0.7653, 0.1562, 0.699, 0.1875, 0.1683, 0.1875, 0.2347, 0.1562, 0.2347, 0.1562, 0.1683, 0.1875, 0.6327, 0.1875, 0.699, 0.1562, 0.699, 0.1562, 0.6327, 0.1875, 0.102, 0.1875, 0.1683, 0.1562, 0.1683, 0.1562, 0.102, 0.1875, 0.5663, 0.1875, 0.6327, 0.1562, 0.6327, 0.1562, 0.5663, 0.1875, 0.03568, 0.1875, 0.102, 0.1562, 0.102, 0.1562, 0.03568, 0.1875, 0.5, 0.1875, 0.5663, 0.1562, 0.5663, 0.1562, 0.5, 0.2187, 0.9643, 0.25, 0.9643, 0.25, 1.0, 0.2187, 1.0, 0.1562, 0.03568, 0.125, 0.03568, 0.125, 0.0, 0.1562, 0.0, 0.1875, 0.4337, 0.1875, 0.5, 0.1562, 0.5, 0.1562, 0.4337, 0.1875, 0.898, 0.1875, 0.9643, 0.1562, 0.9643, 0.1562, 0.898, 0.1875, 0.3673, 0.1875, 0.4337, 0.1562, 0.4337, 0.1562, 0.3673, 0.1875, 0.8317, 0.1875, 0.898, 0.1562, 0.898, 0.1562, 0.8317, 0.1875, 0.301, 0.1875, 0.3673, 0.1562, 0.3673, 0.1562, 0.301, 0.1875, 0.7653, 0.1875, 0.8317, 0.1562, 0.8317, 0.1562, 0.7653, 0.1875, 0.2347, 0.1875, 0.301, 0.1562, 0.301, 0.1562, 0.2347, 0.1562, 0.4337, 0.1562, 0.5, 0.125, 0.5, 0.125, 0.4337, 0.1562, 0.898, 0.1562, 0.9643, 0.125, 0.9643, 0.125, 0.898, 0.1562, 0.3673, 0.1562, 0.4337, 0.125, 0.4337, 0.125, 0.3673, 0.1562, 0.8317, 0.1562, 0.898, 0.125, 0.898, 0.125, 0.8317, 0.1562, 0.301, 0.1562, 0.3673, 0.125, 0.3673, 0.125, 0.301, 0.1562, 0.7653, 0.1562, 0.8317, 0.125, 0.8317, 0.125, 0.7653, 0.1562, 0.2347, 0.1562, 0.301, 0.125, 0.301, 0.125, 0.2347, 0.1562, 0.699, 0.1562, 0.7653, 0.125, 0.7653, 0.125, 0.699, 0.1562, 0.1683, 0.1562, 0.2347, 0.125, 0.2347, 0.125, 0.1683, 0.1562, 0.6327, 0.1562, 0.699, 0.125, 0.699, 0.125, 0.6327, 0.1562, 0.102, 0.1562, 0.1683, 0.125, 0.1683, 0.125, 0.102, 0.1562, 0.5663, 0.1562, 0.6327, 0.125, 0.6327, 0.125, 0.5663, 0.1562, 0.03568, 0.1562, 0.102, 0.125, 0.102, 0.125, 0.03568, 0.1562, 0.5, 0.1562, 0.5663, 0.125, 0.5663, 0.125, 0.5, 0.5938, 0.03568, 0.5625, 0.03568, 0.5625, 0.0, 0.5938, 0.0, 0.4062, 0.9643, 0.4375, 0.9643, 0.4375, 1.0, 0.4062, 1.0, 0.125, 0.1683, 0.125, 0.2347, 0.09375, 0.2347, 0.09375, 0.1683, 0.125, 0.6327, 0.125, 0.699, 0.09375, 0.699, 0.09375, 0.6327, 0.125, 0.102, 0.125, 0.1683, 0.09375, 0.1683, 0.09375, 0.102, 0.125, 0.5663, 0.125, 0.6327, 0.09375, 0.6327, 0.09375, 0.5663, 0.125, 0.03568, 0.125, 0.102, 0.09375, 0.102, 0.09375, 0.03568, 0.125, 0.5, 0.125, 0.5663, 0.09375, 0.5663, 0.09375, 0.5, 0.9687, 0.03568, 0.9375, 0.03568, 0.9375, 0.0, 0.9688, 0.0, 0.5312, 0.9643, 0.5625, 0.9643, 0.5625, 1.0, 0.5312, 1.0, 0.125, 0.4337, 0.125, 0.5, 0.09375, 0.5, 0.09375, 0.4337, 0.125, 0.898, 0.125, 0.9643, 0.09375, 0.9643, 0.09375, 0.898, 0.125, 0.3673, 0.125, 0.4337, 0.09375, 0.4337, 0.09375, 0.3673, 0.125, 0.8317, 0.125, 0.898, 0.09375, 0.898, 0.09375, 0.8317, 0.125, 0.301, 0.125, 0.3673, 0.09375, 0.3673, 0.09375, 0.301, 0.125, 0.7653, 0.125, 0.8317, 0.09375, 0.8317, 0.09375, 0.7653, 0.125, 0.2347, 0.125, 0.301, 0.09375, 0.301, 0.09375, 0.2347, 0.125, 0.699, 0.125, 0.7653, 0.09375, 0.7653, 0.09375, 0.699, 0.09375, 0.898, 0.09375, 0.9643, 0.0625, 0.9643, 0.0625, 0.898, 0.09375, 0.3673, 0.09375, 0.4337, 0.0625, 0.4337, 0.0625, 0.3673, 0.09375, 0.8317, 0.09375, 0.898, 0.0625, 0.898, 0.0625, 0.8317, 0.09375, 0.301, 0.09375, 0.3673, 0.0625, 0.3673, 0.0625, 0.301, 0.09375, 0.7653, 0.09375, 0.8317, 0.0625, 0.8317, 0.0625, 0.7653, 0.09375, 0.2347, 0.09375, 0.301, 0.0625, 0.301, 0.0625, 0.2347, 0.09375, 0.699, 0.09375, 0.7653, 0.0625, 0.7653, 0.0625, 0.699, 0.09375, 0.1683, 0.09375, 0.2347, 0.0625, 0.2347, 0.0625, 0.1683, 0.09375, 0.6327, 0.09375, 0.699, 0.0625, 0.699, 0.0625, 0.6327, 0.09375, 0.102, 0.09375, 0.1683, 0.0625, 0.1683, 0.0625, 0.102, 0.09375, 0.5663, 0.09375, 0.6327, 0.0625, 0.6327, 0.0625, 0.5663, 0.09375, 0.03568, 0.09375, 0.102, 0.0625, 0.102, 0.0625, 0.03568, 0.09375, 0.5, 0.09375, 0.5663, 0.0625, 0.5663, 0.0625, 0.5, 0.25, 0.03568, 0.2187, 0.03568, 0.2187, 0.0, 0.25, 0.0, 0.0625, 0.03568, 0.03125, 0.03568, 0.03125, 0.0, 0.0625, 0.0, 0.09375, 0.4337, 0.09375, 0.5, 0.0625, 0.5, 0.0625, 0.4337, 0.0625, 0.6327, 0.0625, 0.699, 0.03125, 0.699, 0.03125, 0.6327, 0.0625, 0.102, 0.0625, 0.1683, 0.03125, 0.1683, 0.03125, 0.102, 0.0625, 0.5663, 0.0625, 0.6327, 0.03125, 0.6327, 0.03125, 0.5663, 0.0625, 0.03568, 0.0625, 0.102, 0.03125, 0.102, 0.03125, 0.03568, 0.0625, 0.5, 0.0625, 0.5663, 0.03125, 0.5663, 0.03125, 0.5, 0.625, 0.9643, 0.6563, 0.9643, 0.6563, 1.0, 0.625, 1.0, 0.8125, 0.9643, 0.8438, 0.9643, 0.8438, 1.0, 0.8125, 1.0, 0.0625, 0.4337, 0.0625, 0.5, 0.03125, 0.5, 0.03125, 0.4337, 0.0625, 0.898, 0.0625, 0.9643, 0.03125, 0.9643, 0.03125, 0.898, 0.0625, 0.3673, 0.0625, 0.4337, 0.03125, 0.4337, 0.03125, 0.3673, 0.0625, 0.8317, 0.0625, 0.898, 0.03125, 0.898, 0.03125, 0.8317, 0.0625, 0.301, 0.0625, 0.3673, 0.03125, 0.3673, 0.03125, 0.301, 0.0625, 0.7653, 0.0625, 0.8317, 0.03125, 0.8317, 0.03125, 0.7653, 0.0625, 0.2347, 0.0625, 0.301, 0.03125, 0.301, 0.03125, 0.2347, 0.0625, 0.699, 0.0625, 0.7653, 0.03125, 0.7653, 0.03125, 0.699, 0.0625, 0.1683, 0.0625, 0.2347, 0.03125, 0.2347, 0.03125, 0.1683, 0.03125, 0.3673, 0.03125, 0.4337, 0.0, 0.4337, 0.0, 0.3673, 0.03125, 0.8317, 0.03125, 0.898, 0.0, 0.898, 0.0, 0.8317, 0.03125, 0.301, 0.03125, 0.3673, 0.0, 0.3673, 0.0, 0.301, 0.03125, 0.7653, 0.03125, 0.8317, 0.0, 0.8317, 0.0, 0.7653, 0.03125, 0.2347, 0.03125, 0.301, 0.0, 0.301, 0.0, 0.2347, 0.03125, 0.699, 0.03125, 0.7653, 0.0, 0.7653, 0.0, 0.699, 0.03125, 0.1683, 0.03125, 0.2347, 0.0, 0.2347, 0.0, 0.1683, 0.03125, 0.6327, 0.03125, 0.699, 0.0, 0.699, 0.0, 0.6327, 0.03125, 0.102, 0.03125, 0.1683, 0.0, 0.1683, 0.0, 0.102, 0.03125, 0.5663, 0.03125, 0.6327, 0.0, 0.6327, 0.0, 0.5663, 0.03125, 0.03568, 0.03125, 0.102, 0.0, 0.102, 0.0, 0.03568, 0.03125, 0.5, 0.03125, 0.5663, 0.0, 0.5663, 0.0, 0.5, 0.5, 0.03568, 0.4687, 0.03568, 0.4687, 0.0, 0.5, 0.0, 0.4375, 0.03568, 0.4062, 0.03568, 0.4062, 0.0, 0.4375, 0.0, 0.03125, 0.4337, 0.03125, 0.5, 0.0, 0.5, 0.0, 0.4337, 0.03125, 0.898, 0.03125, 0.9643, 0.0, 0.9643, 0.0, 0.898, 1.0, 0.102, 1.0, 0.1683, 0.9687, 0.1683, 0.9687, 0.102, 1.0, 0.5663, 1.0, 0.6327, 0.9687, 0.6327, 0.9687, 0.5663, 1.0, 0.03568, 1.0, 0.102, 0.9687, 0.102, 0.9687, 0.03568, 1.0, 0.5, 1.0, 0.5663, 0.9687, 0.5663, 0.9687, 0.5, 0.75, 0.03568, 0.7188, 0.03568, 0.7188, 0.0, 0.75, 0.0, 0.5625, 0.03568, 0.5312, 0.03568, 0.5312, 0.0, 0.5625, 0.0, 1.0, 0.4337, 1.0, 0.5, 0.9687, 0.5, 0.9687, 0.4337, 1.0, 0.898, 1.0, 0.9643, 0.9687, 0.9643, 0.9687, 0.898, 1.0, 0.3673, 1.0, 0.4337, 0.9687, 0.4337, 0.9687, 0.3673, 1.0, 0.8317, 1.0, 0.898, 0.9687, 0.898, 0.9687, 0.8317, 1.0, 0.301, 1.0, 0.3673, 0.9687, 0.3673, 0.9687, 0.301, 1.0, 0.7653, 1.0, 0.8317, 0.9687, 0.8317, 0.9687, 0.7653, 1.0, 0.2347, 1.0, 0.301, 0.9687, 0.301, 0.9687, 0.2347, 1.0, 0.699, 1.0, 0.7653, 0.9687, 0.7653, 0.9687, 0.699, 1.0, 0.1683, 1.0, 0.2347, 0.9687, 0.2347, 0.9687, 0.1683, 1.0, 0.6327, 1.0, 0.699, 0.9687, 0.699, 0.9687, 0.6327, 0.9687, 0.301, 0.9687, 0.3673, 0.9375, 0.3673, 0.9375, 0.301, 0.9687, 0.7653, 0.9687, 0.8317, 0.9375, 0.8317, 0.9375, 0.7653, 0.9687, 0.2347, 0.9687, 0.301, 0.9375, 0.301, 0.9375, 0.2347, 0.9687, 0.699, 0.9687, 0.7653, 0.9375, 0.7653, 0.9375, 0.699, 0.9687, 0.1683, 0.9687, 0.2347, 0.9375, 0.2347, 0.9375, 0.1683, 0.9687, 0.6327, 0.9687, 0.699, 0.9375, 0.699, 0.9375, 0.6327, 0.9687, 0.102, 0.9687, 0.1683, 0.9375, 0.1683, 0.9375, 0.102, 0.9687, 0.5663, 0.9687, 0.6327, 0.9375, 0.6327, 0.9375, 0.5663, 0.9687, 0.03568, 0.9687, 0.102, 0.9375, 0.102, 0.9375, 0.03568, 0.9687, 0.5, 0.9687, 0.5663, 0.9375, 0.5663, 0.9375, 0.5, 0.0, 0.9643, 0.03125, 0.9643, 0.03125, 1.0, 0.0, 1.0, 0.3437, 0.03568, 0.3125, 0.03568, 0.3125, 0.0, 0.3437, 0.0, 0.9687, 0.4337, 0.9687, 0.5, 0.9375, 0.5, 0.9375, 0.4337, 0.9687, 0.898, 0.9687, 0.9643, 0.9375, 0.9643, 0.9375, 0.898, 0.9687, 0.3673, 0.9687, 0.4337, 0.9375, 0.4337, 0.9375, 0.3673, 0.9687, 0.8317, 0.9687, 0.898, 0.9375, 0.898, 0.9375, 0.8317, 0.9375, 0.03568, 0.9375, 0.102, 0.9062, 0.102, 0.9062, 0.03568, 0.9375, 0.5, 0.9375, 0.5663, 0.9062, 0.5663, 0.9062, 0.5, 0.6563, 0.9643, 0.6875, 0.9643, 0.6875, 1.0, 0.6563, 1.0, 0.8438, 0.03568, 0.8125, 0.03568, 0.8125, 0.0, 0.8438, 0.0, 0.9375, 0.4337, 0.9375, 0.5, 0.9062, 0.5, 0.9062, 0.4337, 0.9375, 0.898, 0.9375, 0.9643, 0.9062, 0.9643, 0.9062, 0.898, 0.9375, 0.3673, 0.9375, 0.4337, 0.9062, 0.4337, 0.9062, 0.3673, 0.9375, 0.8317, 0.9375, 0.898, 0.9062, 0.898, 0.9062, 0.8317, 0.9375, 0.301, 0.9375, 0.3673, 0.9062, 0.3673, 0.9062, 0.301, 0.9375, 0.7653, 0.9375, 0.8317, 0.9062, 0.8317, 0.9062, 0.7653, 0.9375, 0.2347, 0.9375, 0.301, 0.9062, 0.301, 0.9062, 0.2347, 0.9375, 0.699, 0.9375, 0.7653, 0.9062, 0.7653, 0.9062, 0.699, 0.9375, 0.1683, 0.9375, 0.2347, 0.9062, 0.2347, 0.9062, 0.1683, 0.9375, 0.6327, 0.9375, 0.699, 0.9062, 0.699, 0.9062, 0.6327, 0.9375, 0.102, 0.9375, 0.1683, 0.9062, 0.1683, 0.9062, 0.102, 0.9375, 0.5663, 0.9375, 0.6327, 0.9062, 0.6327, 0.9062, 0.5663, 0.9062, 0.7653, 0.9062, 0.8317, 0.875, 0.8317, 0.875, 0.7653, 0.9062, 0.2347, 0.9062, 0.301, 0.875, 0.301, 0.875, 0.2347, 0.9062, 0.699, 0.9062, 0.7653, 0.875, 0.7653, 0.875, 0.699, 0.9062, 0.1683, 0.9062, 0.2347, 0.875, 0.2347, 0.875, 0.1683, 0.9062, 0.6327, 0.9062, 0.699, 0.875, 0.699, 0.875, 0.6327, 0.9062, 0.102, 0.9062, 0.1683, 0.875, 0.1683, 0.875, 0.102, 0.9062, 0.5663, 0.9062, 0.6327, 0.875, 0.6327, 0.875, 0.5663, 0.9062, 0.03568, 0.9062, 0.102, 0.875, 0.102, 0.875, 0.03568, 0.9062, 0.5, 0.9062, 0.5663, 0.875, 0.5663, 0.875, 0.5, 0.7813, 0.9643, 0.8125, 0.9643, 0.8125, 1.0, 0.7813, 1.0, 0.09375, 0.9643, 0.125, 0.9643, 0.125, 1.0, 0.09375, 1.0, 0.9062, 0.4337, 0.9062, 0.5, 0.875, 0.5, 0.875, 0.4337, 0.9062, 0.898, 0.9062, 0.9643, 0.875, 0.9643, 0.875, 0.898, 0.9062, 0.3673, 0.9062, 0.4337, 0.875, 0.4337, 0.875, 0.3673, 0.9062, 0.8317, 0.9062, 0.898, 0.875, 0.898, 0.875, 0.8317, 0.9062, 0.301, 0.9062, 0.3673, 0.875, 0.3673, 0.875, 0.301, 0.875, 0.5, 0.875, 0.5663, 0.8437, 0.5663, 0.8437, 0.5, 0.9062, 0.9643, 0.9375, 0.9643, 0.9375, 1.0, 0.9063, 1.0, 0.5938, 0.9643, 0.625, 0.9643, 0.625, 1.0, 0.5938, 1.0, 0.875, 0.4337, 0.875, 0.5, 0.8437, 0.5, 0.8437, 0.4337, 0.875, 0.898, 0.875, 0.9643, 0.8438, 0.9643, 0.8438, 0.898, 0.875, 0.3673, 0.875, 0.4337, 0.8437, 0.4337, 0.8437, 0.3673, 0.875, 0.8317, 0.875, 0.898, 0.8438, 0.898, 0.8437, 0.8317, 0.875, 0.301, 0.875, 0.3673, 0.8437, 0.3673, 0.8437, 0.301, 0.875, 0.7653, 0.875, 0.8317, 0.8437, 0.8317, 0.8437, 0.7653, 0.875, 0.2347, 0.875, 0.301, 0.8437, 0.301, 0.8437, 0.2347, 0.875, 0.699, 0.875, 0.7653, 0.8437, 0.7653, 0.8437, 0.699, 0.875, 0.1683, 0.875, 0.2347, 0.8437, 0.2347, 0.8437, 0.1683, 0.875, 0.6327, 0.875, 0.699, 0.8437, 0.699, 0.8437, 0.6327, 0.875, 0.102, 0.875, 0.1683, 0.8437, 0.1683, 0.8438, 0.102, 0.875, 0.5663, 0.875, 0.6327, 0.8437, 0.6327, 0.8437, 0.5663, 0.875, 0.03568, 0.875, 0.102, 0.8438, 0.102, 0.8438, 0.03568, 0.8437, 0.2347, 0.8437, 0.301, 0.8125, 0.301, 0.8125, 0.2347, 0.8437, 0.699, 0.8437, 0.7653, 0.8125, 0.7653, 0.8125, 0.699, 0.8437, 0.1683, 0.8437, 0.2347, 0.8125, 0.2347, 0.8125, 0.1683, 0.8437, 0.6327, 0.8437, 0.699, 0.8125, 0.699, 0.8125, 0.6327, 0.8438, 0.102, 0.8437, 0.1683, 0.8125, 0.1683, 0.8125, 0.102, 0.8437, 0.5663, 0.8437, 0.6327, 0.8125, 0.6327, 0.8125, 0.5663, 0.8438, 0.03568, 0.8438, 0.102, 0.8125, 0.102, 0.8125, 0.03568, 0.8437, 0.5, 0.8437, 0.5663, 0.8125, 0.5663, 0.8125, 0.5, 0.2812, 0.9643, 0.3125, 0.9643, 0.3125, 1.0, 0.2812, 1.0, 0.375, 0.9643, 0.4062, 0.9643, 0.4062, 1.0, 0.375, 1.0, 0.8437, 0.4337, 0.8437, 0.5, 0.8125, 0.5, 0.8125, 0.4337, 0.8438, 0.898, 0.8438, 0.9643, 0.8125, 0.9643, 0.8125, 0.898, 0.8437, 0.3673, 0.8437, 0.4337, 0.8125, 0.4337, 0.8125, 0.3673, 0.8437, 0.8317, 0.8438, 0.898, 0.8125, 0.898, 0.8125, 0.8317, 0.8437, 0.301, 0.8437, 0.3673, 0.8125, 0.3673, 0.8125, 0.301, 0.8437, 0.7653, 0.8437, 0.8317, 0.8125, 0.8317, 0.8125, 0.7653, 0.6563, 0.03568, 0.625, 0.03568, 0.625, 0.0, 0.6563, 0.0, 0.125, 0.03568, 0.09375, 0.03568, 0.09375, 0.0, 0.125, 0.0, 0.8125, 0.4337, 0.8125, 0.5, 0.7812, 0.5, 0.7812, 0.4337, 0.8125, 0.898, 0.8125, 0.9643, 0.7813, 0.9643, 0.7812, 0.898, 0.8125, 0.3673, 0.8125, 0.4337, 0.7812, 0.4337, 0.7812, 0.3673, 0.8125, 0.8317, 0.8125, 0.898, 0.7812, 0.898, 0.7812, 0.8317, 0.8125, 0.301, 0.8125, 0.3673, 0.7812, 0.3673, 0.7812, 0.301, 0.8125, 0.7653, 0.8125, 0.8317, 0.7812, 0.8317, 0.7812, 0.7653, 0.8125, 0.2347, 0.8125, 0.301, 0.7812, 0.301, 0.7812, 0.2347, 0.8125, 0.699, 0.8125, 0.7653, 0.7812, 0.7653, 0.7812, 0.699, 0.8125, 0.1683, 0.8125, 0.2347, 0.7812, 0.2347, 0.7812, 0.1683, 0.8125, 0.6327, 0.8125, 0.699, 0.7812, 0.699, 0.7812, 0.6327, 0.8125, 0.102, 0.8125, 0.1683, 0.7812, 0.1683, 0.7812, 0.102, 0.8125, 0.5663, 0.8125, 0.6327, 0.7812, 0.6327, 0.7812, 0.5663, 0.8125, 0.03568, 0.8125, 0.102, 0.7812, 0.102, 0.7813, 0.03568, 0.8125, 0.5, 0.8125, 0.5663, 0.7812, 0.5663, 0.7812, 0.5, 0.7812, 0.699, 0.7812, 0.7653, 0.75, 0.7653, 0.75, 0.699, 0.7812, 0.1683, 0.7812, 0.2347, 0.75, 0.2347, 0.75, 0.1683, 0.7812, 0.6327, 0.7812, 0.699, 0.75, 0.699, 0.75, 0.6327, 0.7812, 0.102, 0.7812, 0.1683, 0.75, 0.1683, 0.75, 0.102, 0.7812, 0.5663, 0.7812, 0.6327, 0.75, 0.6327, 0.75, 0.5663, 0.7813, 0.03568, 0.7812, 0.102, 0.75, 0.102, 0.75, 0.03568, 0.7812, 0.5, 0.7812, 0.5663, 0.75, 0.5663, 0.75, 0.5, 0.03125, 0.03568, 0.0, 0.03568, 1.192e-07, 0.0, 0.03125, 0.0, 0.5, 0.9643, 0.5312, 0.9643, 0.5312, 1.0, 0.5, 1.0, 0.7812, 0.4337, 0.7812, 0.5, 0.75, 0.5, 0.75, 0.4337, 0.7812, 0.898, 0.7813, 0.9643, 0.75, 0.9643, 0.75, 0.898, 0.7812, 0.3673, 0.7812, 0.4337, 0.75, 0.4337, 0.75, 0.3673, 0.7812, 0.8317, 0.7812, 0.898, 0.75, 0.898, 0.75, 0.8317, 0.7812, 0.301, 0.7812, 0.3673, 0.75, 0.3673, 0.75, 0.301, 0.7812, 0.7653, 0.7812, 0.8317, 0.75, 0.8317, 0.75, 0.7653, 0.7812, 0.2347, 0.7812, 0.301, 0.75, 0.301, 0.75, 0.2347, 0.75, 0.4337, 0.75, 0.5, 0.7187, 0.5, 0.7187, 0.4337, 0.75, 0.898, 0.75, 0.9643, 0.7188, 0.9643, 0.7188, 0.898, 0.75, 0.3673, 0.75, 0.4337, 0.7187, 0.4337, 0.7188, 0.3673, 0.75, 0.8317, 0.75, 0.898, 0.7188, 0.898, 0.7188, 0.8317, 0.75, 0.301, 0.75, 0.3673, 0.7188, 0.3673, 0.7187, 0.301, 0.75, 0.7653, 0.75, 0.8317, 0.7188, 0.8317, 0.7187, 0.7653, 0.75, 0.2347, 0.75, 0.301, 0.7187, 0.301, 0.7187, 0.2347, 0.75, 0.699, 0.75, 0.7653, 0.7187, 0.7653, 0.7187, 0.699, 0.75, 0.1683, 0.75, 0.2347, 0.7187, 0.2347, 0.7188, 0.1683, 0.75, 0.6327, 0.75, 0.699, 0.7187, 0.699, 0.7188, 0.6327, 0.75, 0.102, 0.75, 0.1683, 0.7188, 0.1683, 0.7188, 0.102, 0.75, 0.5663, 0.75, 0.6327, 0.7188, 0.6327, 0.7187, 0.5663, 0.75, 0.03568, 0.75, 0.102, 0.7188, 0.102, 0.7188, 0.03568, 0.75, 0.5, 0.75, 0.5663, 0.7187, 0.5663, 0.7187, 0.5, 0.3125, 0.03568, 0.2812, 0.03568, 0.2812, 0.0, 0.3125, 0.0, 0.875, 0.9643, 0.9062, 0.9643, 0.9063, 1.0, 0.875, 1.0, 0.7188, 0.1683, 0.7187, 0.2347, 0.6875, 0.2347, 0.6875, 0.1683, 0.7188, 0.6327, 0.7187, 0.699, 0.6875, 0.699, 0.6875, 0.6327, 0.7188, 0.102, 0.7188, 0.1683, 0.6875, 0.1683, 0.6875, 0.102, 0.7187, 0.5663, 0.7188, 0.6327, 0.6875, 0.6327, 0.6875, 0.5663, 0.7188, 0.03568, 0.7188, 0.102, 0.6875, 0.102, 0.6875, 0.03568, 0.7187, 0.5, 0.7187, 0.5663, 0.6875, 0.5663, 0.6875, 0.5, 0.6875, 0.9643, 0.7188, 0.9643, 0.7188, 1.0, 0.6875, 1.0, 0.625, 0.03568, 0.5938, 0.03568, 0.5938, 0.0, 0.625, 0.0, 0.7187, 0.4337, 0.7187, 0.5, 0.6875, 0.5, 0.6875, 0.4337, 0.7188, 0.898, 0.7188, 0.9643, 0.6875, 0.9643, 0.6875, 0.898, 0.7188, 0.3673, 0.7187, 0.4337, 0.6875, 0.4337, 0.6875, 0.3673, 0.7188, 0.8317, 0.7188, 0.898, 0.6875, 0.898, 0.6875, 0.8317, 0.7187, 0.301, 0.7188, 0.3673, 0.6875, 0.3673, 0.6875, 0.301, 0.7187, 0.7653, 0.7188, 0.8317, 0.6875, 0.8317, 0.6875, 0.7653, 0.7187, 0.2347, 0.7187, 0.301, 0.6875, 0.301, 0.6875, 0.2347, 0.7187, 0.699, 0.7187, 0.7653, 0.6875, 0.7653, 0.6875, 0.699, 0.6875, 0.3673, 0.6875, 0.4337, 0.6562, 0.4337, 0.6562, 0.3673, 0.6875, 0.8317, 0.6875, 0.898, 0.6563, 0.898, 0.6562, 0.8317, 0.6875, 0.301, 0.6875, 0.3673, 0.6562, 0.3673, 0.6562, 0.301, 0.6875, 0.7653, 0.6875, 0.8317, 0.6562, 0.8317, 0.6562, 0.7653, 0.6875, 0.2347, 0.6875, 0.301, 0.6562, 0.301, 0.6562, 0.2347, 0.6875, 0.699, 0.6875, 0.7653, 0.6562, 0.7653, 0.6562, 0.699, 0.6875, 0.1683, 0.6875, 0.2347, 0.6562, 0.2347, 0.6562, 0.1683, 0.6875, 0.6327, 0.6875, 0.699, 0.6562, 0.699, 0.6562, 0.6327, 0.6875, 0.102, 0.6875, 0.1683, 0.6562, 0.1683, 0.6562, 0.102, 0.6875, 0.5663, 0.6875, 0.6327, 0.6562, 0.6327, 0.6562, 0.5663, 0.6875, 0.03568, 0.6875, 0.102, 0.6562, 0.102, 0.6563, 0.03568, 0.6875, 0.5, 0.6875, 0.5663, 0.6562, 0.5663, 0.6562, 0.5, 0.2187, 0.03568, 0.1875, 0.03568, 0.1875, 0.0, 0.2187, 0.0, 0.4062, 0.03568, 0.375, 0.03568, 0.375, 0.0, 0.4062, 0.0, 0.6875, 0.4337, 0.6875, 0.5, 0.6562, 0.5, 0.6562, 0.4337, 0.6875, 0.898, 0.6875, 0.9643, 0.6563, 0.9643, 0.6563, 0.898, 0.6562, 0.102, 0.6562, 0.1683, 0.625, 0.1683, 0.625, 0.102, 0.6562, 0.5663, 0.6562, 0.6327, 0.625, 0.6327, 0.625, 0.5663, 0.6563, 0.03568, 0.6562, 0.102, 0.625, 0.102, 0.625, 0.03568, 0.6562, 0.5, 0.6562, 0.5663, 0.625, 0.5663, 0.625, 0.5, 0.9375, 0.03568, 0.9062, 0.03568, 0.9063, 0.0, 0.9375, 0.0, 0.8125, 0.03568, 0.7813, 0.03568, 0.7813, 0.0, 0.8125, 0.0, 0.6562, 0.4337, 0.6562, 0.5, 0.625, 0.5, 0.625, 0.4337, 0.6563, 0.898, 0.6563, 0.9643, 0.625, 0.9643, 0.625, 0.898, 0.6562, 0.3673, 0.6562, 0.4337, 0.625, 0.4337, 0.625, 0.3673, 0.6562, 0.8317, 0.6563, 0.898, 0.625, 0.898, 0.625, 0.8317, 0.6562, 0.301, 0.6562, 0.3673, 0.625, 0.3673, 0.625, 0.301, 0.6562, 0.7653, 0.6562, 0.8317, 0.625, 0.8317, 0.625, 0.7653, 0.6562, 0.2347, 0.6562, 0.301, 0.625, 0.301, 0.625, 0.2347, 0.6562, 0.699, 0.6562, 0.7653, 0.625, 0.7653, 0.625, 0.699, 0.6562, 0.1683, 0.6562, 0.2347, 0.625, 0.2347, 0.625, 0.1683, 0.6562, 0.6327, 0.6562, 0.699, 0.625, 0.699, 0.625, 0.6327, 0.625, 0.8317, 0.625, 0.898, 0.5938, 0.898, 0.5937, 0.8317, 0.625, 0.301, 0.625, 0.3673, 0.5937, 0.3673, 0.5937, 0.301, 0.625, 0.7653, 0.625, 0.8317, 0.5937, 0.8317, 0.5937, 0.7653, 0.625, 0.2347, 0.625, 0.301, 0.5937, 0.301, 0.5937, 0.2347, 0.625, 0.699, 0.625, 0.7653, 0.5937, 0.7653, 0.5937, 0.699, 0.625, 0.1683, 0.625, 0.2347, 0.5937, 0.2347, 0.5937, 0.1683, 0.625, 0.6327, 0.625, 0.699, 0.5937, 0.699, 0.5937, 0.6327, 0.625, 0.102, 0.625, 0.1683, 0.5937, 0.1683, 0.5938, 0.102, 0.625, 0.5663, 0.625, 0.6327, 0.5937, 0.6327, 0.5937, 0.5663, 0.625, 0.03568, 0.625, 0.102, 0.5938, 0.102, 0.5938, 0.03568, 0.625, 0.5, 0.625, 0.5663, 0.5937, 0.5663, 0.5937, 0.5, 0.1875, 0.9643, 0.2187, 0.9643, 0.2187, 1.0, 0.1875, 1.0, 0.0625, 0.9643, 0.09375, 0.9643, 0.09375, 1.0, 0.0625, 1.0, 0.625, 0.4337, 0.625, 0.5, 0.5937, 0.5, 0.5937, 0.4337, 0.625, 0.898, 0.625, 0.9643, 0.5938, 0.9643, 0.5938, 0.898, 0.625, 0.3673, 0.625, 0.4337, 0.5937, 0.4337, 0.5937, 0.3673, 0.5937, 0.5663, 0.5937, 0.6327, 0.5625, 0.6327, 0.5625, 0.5663, 0.5938, 0.03568, 0.5938, 0.102, 0.5625, 0.102, 0.5625, 0.03568, 0.5937, 0.5, 0.5937, 0.5663, 0.5625, 0.5663, 0.5625, 0.5, 0.9687, 0.9643, 1.0, 0.9643, 1.0, 1.0, 0.9688, 1.0, 0.9062, 0.03568, 0.875, 0.03568, 0.875, 0.0, 0.9063, 0.0, 0.5937, 0.4337, 0.5937, 0.5, 0.5625, 0.5, 0.5625, 0.4337, 0.5938, 0.898, 0.5938, 0.9643, 0.5625, 0.9643, 0.5625, 0.898, 0.5937, 0.3673, 0.5937, 0.4337, 0.5625, 0.4337, 0.5625, 0.3673, 0.5937, 0.8317, 0.5938, 0.898, 0.5625, 0.898, 0.5625, 0.8317, 0.5937, 0.301, 0.5937, 0.3673, 0.5625, 0.3673, 0.5625, 0.301, 0.5937, 0.7653, 0.5937, 0.8317, 0.5625, 0.8317, 0.5625, 0.7653, 0.5937, 0.2347, 0.5937, 0.301, 0.5625, 0.301, 0.5625, 0.2347, 0.5937, 0.699, 0.5937, 0.7653, 0.5625, 0.7653, 0.5625, 0.699, 0.5937, 0.1683, 0.5937, 0.2347, 0.5625, 0.2347, 0.5625, 0.1683, 0.5937, 0.6327, 0.5937, 0.699, 0.5625, 0.699, 0.5625, 0.6327, 0.5938, 0.102, 0.5937, 0.1683, 0.5625, 0.1683, 0.5625, 0.102, 0.5625, 0.301, 0.5625, 0.3673, 0.5312, 0.3673, 0.5312, 0.301, 0.5625, 0.7653, 0.5625, 0.8317, 0.5312, 0.8317, 0.5312, 0.7653, 0.5625, 0.2347, 0.5625, 0.301, 0.5312, 0.301, 0.5312, 0.2347, 0.5625, 0.699, 0.5625, 0.7653, 0.5312, 0.7653, 0.5312, 0.699, 0.5625, 0.1683, 0.5625, 0.2347, 0.5312, 0.2347, 0.5312, 0.1683, 0.5625, 0.6327, 0.5625, 0.699, 0.5312, 0.699, 0.5312, 0.6327, 0.5625, 0.102, 0.5625, 0.1683, 0.5312, 0.1683, 0.5312, 0.102, 0.5625, 0.5663, 0.5625, 0.6327, 0.5312, 0.6327, 0.5312, 0.5663, 0.5625, 0.03568, 0.5625, 0.102, 0.5312, 0.102, 0.5312, 0.03568, 0.5625, 0.5, 0.5625, 0.5663, 0.5312, 0.5663, 0.5312, 0.5, 0.7188, 0.03568, 0.6875, 0.03568, 0.6875, 0.0, 0.7188, 0.0, 0.1562, 0.9643, 0.1875, 0.9643, 0.1875, 1.0, 0.1562, 1.0, 0.5625, 0.4337, 0.5625, 0.5, 0.5312, 0.5, 0.5312, 0.4337, 0.5625, 0.898, 0.5625, 0.9643, 0.5312, 0.9643, 0.5312, 0.898, 0.5625, 0.3673, 0.5625, 0.4337, 0.5312, 0.4337, 0.5312, 0.3673, 0.5625, 0.8317, 0.5625, 0.898, 0.5312, 0.898, 0.5312, 0.8317, 0.5312, 0.03568, 0.5312, 0.102, 0.5, 0.102, 0.5, 0.03568, 0.5312, 0.5, 0.5312, 0.5663, 0.5, 0.5663, 0.5, 0.5, 0.5312, 0.03568, 0.5, 0.03568, 0.5, 0.0, 0.5312, 0.0, 0.09375, 0.03568, 0.0625, 0.03568, 0.0625, 0.0, 0.09375, 0.0, 0.5312, 0.4337, 0.5312, 0.5, 0.5, 0.5, 0.5, 0.4337, 0.5312, 0.898, 0.5312, 0.9643, 0.5, 0.9643, 0.5, 0.898, 0.5312, 0.3673, 0.5312, 0.4337, 0.5, 0.4337, 0.5, 0.3673, 0.5312, 0.8317, 0.5312, 0.898, 0.5, 0.898, 0.5, 0.8317, 0.5312, 0.301, 0.5312, 0.3673, 0.5, 0.3673, 0.5, 0.301, 0.5312, 0.7653, 0.5312, 0.8317, 0.5, 0.8317, 0.5, 0.7653, 0.5312, 0.2347, 0.5312, 0.301, 0.5, 0.301, 0.5, 0.2347, 0.5312, 0.699, 0.5312, 0.7653, 0.5, 0.7653, 0.5, 0.699, 0.5312, 0.1683, 0.5312, 0.2347, 0.5, 0.2347, 0.5, 0.1683, 0.5312, 0.6327, 0.5312, 0.699, 0.5, 0.699, 0.5, 0.6327, 0.5312, 0.102, 0.5312, 0.1683, 0.5, 0.1683, 0.5, 0.102, 0.5312, 0.5663, 0.5312, 0.6327, 0.5, 0.6327, 0.5, 0.5663])
me_sphere.materials.append(None)
me_sphere.use_remesh_preserve_volume = False
me_sphere.use_remesh_preserve_attributes = False
me_sphere.use_mirror_vertex_groups = False
me_sphere.update()

# ---- objects
ob_sphere = bpy.data.objects.new('Sphere', me_sphere)
ob_lamp = bpy.data.objects.new('Lamp', light_lamp)
ob_camera = bpy.data.objects.new('Camera', cam_camera)

# ---- transforms, parenting, visibility, modifiers, constraints
ob_sphere.location = (0.0, 0.0, 0.0)
ob_sphere.lineart.crease_threshold = 0.0
ob_lamp.location = (4.076, 1.005, 5.904)
ob_lamp.rotation_euler = (0.6503, 0.05522, 1.866)
ob_lamp.lock_rotations_4d = False
ob_lamp.empty_display_type = 'ARROWS'
ob_lamp.color = (0.0, 0.0, 0.0, 0.0)
ob_lamp.lineart.crease_threshold = 0.0
ob_camera.location = (7.481, -6.508, 5.344)
ob_camera.rotation_euler = (1.109, 0.0, 0.8149)
ob_camera.lock_rotations_4d = False
ob_camera.empty_display_type = 'ARROWS'
ob_camera.color = (0.0, 0.0, 0.0, 0.0)
ob_camera.display_type = 'WIRE'
ob_camera.lineart.crease_threshold = 0.0

# ---- collection membership
col_collection_1.objects.link(ob_sphere)
col_collection_1.objects.link(ob_lamp)
col_collection_1.objects.link(ob_camera)

# ---- scene / render settings (as saved in the file)
scene.camera = ob_camera
scene.frame_start = 1; scene.frame_end = 250; scene.frame_set(1)
scene.render.engine = 'BLENDER_EEVEE_NEXT'
scene.render.resolution_percentage = 50
scene.render.dither_intensity = 0.0
scene.cycles.use_denoising = False
scene.cycles.samples = 128
scene.cycles.sampling_pattern = 'TABULATED_SOBOL'
scene.cycles.light_sampling_threshold = 0.0
scene.cycles.use_adaptive_sampling = False
scene.cycles.use_light_tree = False
scene.cycles.blur_glossy = 0.0
scene.cycles.sample_clamp_indirect = 0.0
scene.view_settings.view_transform = 'Standard'
bpy.context.view_layer.update()
